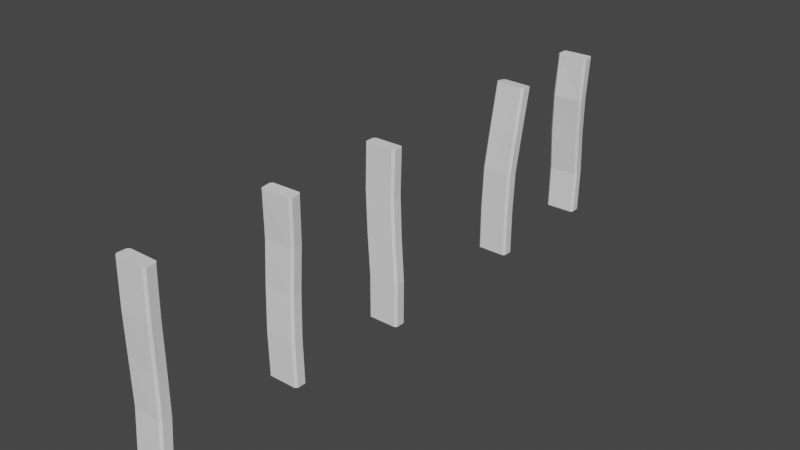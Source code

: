 # Source: WoodFencePillars.blend  (saved by Blender 3.2.14; exported with 4.5.12 LTS)
import bpy
from mathutils import Matrix  # noqa: F401  (used for matrix-valued properties, if any)

bpy.ops.wm.read_factory_settings(use_empty=True)
scene = bpy.context.scene
scene.name = 'Scene'

# ---- collections
col_collection = bpy.data.collections.new('Collection'); scene.collection.children.link(col_collection)

# ---- world
world_world = bpy.data.worlds.new('World'); scene.world = world_world
world_world.use_nodes = True; world_world.node_tree.nodes.clear()
_N = world_world.node_tree.nodes; _L = world_world.node_tree.links
n0 = _N.new('ShaderNodeOutputWorld'); n0.name = 'World Output'; n0.location = (300, 300)
n1 = _N.new('ShaderNodeBackground'); n1.name = 'Background'; n1.location = (10, 300)
n1.inputs[0].default_value = (0.05088, 0.05088, 0.05088, 1.0)
_L.new(n1.outputs[0], n0.inputs[0])
n0.is_active_output = True
world_world.color = (0.05088, 0.05088, 0.05088)
world_world.use_sun_shadow = False
world_world.sun_shadow_jitter_overblur = 0.0

# ---- meshes
me_cube = bpy.data.meshes.new('Cube')
me_cube.from_pydata([(-0.8985, -0.358, -0.9225), (-1.025, -0.2211, -0.9342), (-0.6403, -0.2646, 9.98), (-0.5083, -0.3966, 9.98), (-1.004, 0.3061, -0.9844), (-0.8673, 0.4321, -0.9976), (-0.5083, 0.3966, 9.98), (-0.6403, 0.2646, 9.98), (0.973, -0.3011, -0.9397), (0.8362, -0.4269, -0.9273), (1.228, -0.3966, 9.98), (1.36, -0.2646, 9.98), (0.8673, 0.3612, -1.002), (0.9938, 0.2246, -0.99), (1.36, 0.2646, 9.98), (1.228, 0.3966, 9.98), (-0.8785, -0.1778, 1.796), (-0.7792, -0.2608, 4.508), (-0.6034, -0.3966, 7.235), (-0.7354, -0.2646, 7.235), (-0.9099, -0.1259, 4.505), (-1.007, -0.04075, 1.787), (-0.6034, 0.3966, 7.235), (-0.7712, 0.5374, 4.489), (-0.8551, 0.6188, 1.74), (-0.991, 0.4909, 1.75), (-0.9046, 0.4067, 4.492), (-0.7354, 0.2646, 7.235), (1.265, 0.2646, 7.235), (1.095, 0.3861, 4.49), (1.008, 0.4309, 1.745), (0.8801, 0.5667, 1.736), (0.9647, 0.5198, 4.487), (1.133, 0.3966, 7.235), (1.133, -0.3966, 7.235), (0.9567, -0.2777, 4.506), (0.8568, -0.2286, 1.791), (0.9925, -0.09964, 1.782), (1.09, -0.146, 4.503), (1.265, -0.2646, 7.235)], [], [(34, 10, 3, 18), (28, 14, 11, 39), (14, 15, 6, 7, 2, 3, 10, 11), (19, 2, 7, 27), (22, 6, 15, 33), (18, 3, 2, 19), (24, 5, 4, 25), (30, 13, 12, 31), (36, 9, 8, 37), (4, 5, 12, 13, 8, 9, 0, 1), (10, 34, 39, 11), (34, 35, 38, 39), (35, 36, 37, 38), (14, 28, 33, 15), (28, 29, 32, 33), (29, 30, 31, 32), (6, 22, 27, 7), (22, 23, 26, 27), (23, 24, 25, 26), (0, 16, 21, 1), (16, 17, 20, 21), (17, 18, 19, 20), (5, 24, 31, 12), (24, 23, 32, 31), (23, 22, 33, 32), (1, 21, 25, 4), (21, 20, 26, 25), (20, 19, 27, 26), (13, 30, 37, 8), (30, 29, 38, 37), (29, 28, 39, 38), (9, 36, 16, 0), (36, 35, 17, 16), (35, 34, 18, 17)])
_uv = me_cube.uv_layers.new(name='UVMap')
_uv.uv.foreach_set('vector', [0.5625, 0.7665, 0.625, 0.7665, 0.625, 0.9835, 0.5625, 0.9835, 0.5625, 0.5416, 0.625, 0.5416, 0.625, 0.7084, 0.5625, 0.7084, 0.625, 0.5416, 0.6415, 0.5, 0.8585, 0.5, 0.875, 0.5416, 0.875, 0.7084, 0.8585, 0.75, 0.6415, 0.75, 0.625, 0.7084, 0.5625, 0.0416, 0.625, 0.0416, 0.625, 0.2084, 0.5625, 0.2084, 0.5625, 0.2665, 0.625, 0.2665, 0.625, 0.4835, 0.5625, 0.4835, 0.5625, 0.0, 0.625, 0.0, 0.625, 0.0416, 0.5625, 0.0416, 0.4375, 0.2665, 0.375, 0.2665, 0.375, 0.2084, 0.4375, 0.2084, 0.4375, 0.5416, 0.375, 0.5416, 0.375, 0.4835, 0.4375, 0.4835, 0.4375, 0.7665, 0.375, 0.7665, 0.375, 0.7084, 0.4375, 0.7084, 0.125, 0.5416, 0.1415, 0.5, 0.3585, 0.5, 0.375, 0.5416, 0.375, 0.7084, 0.3585, 0.75, 0.1415, 0.75, 0.125, 0.7084, 0.625, 0.7665, 0.5625, 0.7665, 0.5625, 0.7084, 0.625, 0.7084, 0.5625, 0.7665, 0.5, 0.7665, 0.5, 0.7084, 0.5625, 0.7084, 0.5, 0.7665, 0.4375, 0.7665, 0.4375, 0.7084, 0.5, 0.7084, 0.625, 0.5416, 0.5625, 0.5416, 0.5625, 0.4835, 0.625, 0.4835, 0.5625, 0.5416, 0.5, 0.5416, 0.5, 0.4835, 0.5625, 0.4835, 0.5, 0.5416, 0.4375, 0.5416, 0.4375, 0.4835, 0.5, 0.4835, 0.625, 0.2665, 0.5625, 0.2665, 0.5625, 0.2084, 0.625, 0.2084, 0.5625, 0.2665, 0.5, 0.2665, 0.5, 0.2084, 0.5625, 0.2084, 0.5, 0.2665, 0.4375, 0.2665, 0.4375, 0.2084, 0.5, 0.2084, 0.375, 0.0, 0.4375, 0.0, 0.4375, 0.0416, 0.375, 0.0416, 0.4375, 0.0, 0.5, 0.0, 0.5, 0.0416, 0.4375, 0.0416, 0.5, 0.0, 0.5625, 0.0, 0.5625, 0.0416, 0.5, 0.0416, 0.375, 0.2665, 0.4375, 0.2665, 0.4375, 0.4835, 0.375, 0.4835, 0.4375, 0.2665, 0.5, 0.2665, 0.5, 0.4835, 0.4375, 0.4835, 0.5, 0.2665, 0.5625, 0.2665, 0.5625, 0.4835, 0.5, 0.4835, 0.375, 0.0416, 0.4375, 0.0416, 0.4375, 0.2084, 0.375, 0.2084, 0.4375, 0.0416, 0.5, 0.0416, 0.5, 0.2084, 0.4375, 0.2084, 0.5, 0.0416, 0.5625, 0.0416, 0.5625, 0.2084, 0.5, 0.2084, 0.375, 0.5416, 0.4375, 0.5416, 0.4375, 0.7084, 0.375, 0.7084, 0.4375, 0.5416, 0.5, 0.5416, 0.5, 0.7084, 0.4375, 0.7084, 0.5, 0.5416, 0.5625, 0.5416, 0.5625, 0.7084, 0.5, 0.7084, 0.375, 0.7665, 0.4375, 0.7665, 0.4375, 0.9835, 0.375, 0.9835, 0.4375, 0.7665, 0.5, 0.7665, 0.5, 0.9835, 0.4375, 0.9835, 0.5, 0.7665, 0.5625, 0.7665, 0.5625, 0.9835, 0.5, 0.9835])
me_cube.update()
me_cube_001 = bpy.data.meshes.new('Cube.001')
me_cube_001.from_pydata([(-0.868, -0.3966, -1.0), (-1.0, -0.2646, -1.0), (-0.8646, -0.2235, 9.835), (-0.7282, -0.3504, 9.825), (-1.0, 0.2646, -1.0), (-0.868, 0.3966, -1.0), (-0.7552, 0.4397, 9.889), (-0.8828, 0.3037, 9.878), (1.0, -0.2646, -1.0), (0.868, -0.3966, -1.0), (1.007, -0.298, 9.834), (1.135, -0.1636, 9.844), (0.868, 0.3966, -1.0), (1.0, 0.2646, -1.0), (1.119, 0.3632, 9.881), (0.9831, 0.4915, 9.89), (-0.9431, -0.3819, 1.694), (-0.9948, -0.2418, 4.34), (-0.8981, -0.1716, 7.033), (-1.033, -0.04329, 7.041), (-1.128, -0.1112, 4.343), (-1.075, -0.2499, 1.695), (-0.9178, 0.6171, 7.08), (-1.002, 0.5486, 4.356), (-0.9431, 0.4114, 1.694), (-1.075, 0.2794, 1.695), (-1.132, 0.4162, 4.353), (-1.047, 0.483, 7.072), (0.9542, 0.5081, 7.073), (0.8675, 0.4143, 4.353), (0.9249, 0.2794, 1.694), (0.7931, 0.4114, 1.695), (0.7347, 0.5467, 4.355), (0.8193, 0.6388, 7.08), (0.837, -0.148, 7.038), (0.7406, -0.2421, 4.342), (0.7931, -0.3819, 1.695), (0.9249, -0.2499, 1.694), (0.8714, -0.112, 4.344), (0.9659, -0.01688, 7.045)], [], [(34, 10, 3, 18), (28, 14, 11, 39), (14, 15, 6, 7, 2, 3, 10, 11), (19, 2, 7, 27), (22, 6, 15, 33), (18, 3, 2, 19), (24, 5, 4, 25), (30, 13, 12, 31), (36, 9, 8, 37), (4, 5, 12, 13, 8, 9, 0, 1), (10, 34, 39, 11), (34, 35, 38, 39), (35, 36, 37, 38), (14, 28, 33, 15), (28, 29, 32, 33), (29, 30, 31, 32), (6, 22, 27, 7), (22, 23, 26, 27), (23, 24, 25, 26), (0, 16, 21, 1), (16, 17, 20, 21), (17, 18, 19, 20), (5, 24, 31, 12), (24, 23, 32, 31), (23, 22, 33, 32), (1, 21, 25, 4), (21, 20, 26, 25), (20, 19, 27, 26), (13, 30, 37, 8), (30, 29, 38, 37), (29, 28, 39, 38), (9, 36, 16, 0), (36, 35, 17, 16), (35, 34, 18, 17)])
_uv = me_cube_001.uv_layers.new(name='UVMap')
_uv.uv.foreach_set('vector', [0.5625, 0.7665, 0.625, 0.7665, 0.625, 0.9835, 0.5625, 0.9835, 0.5625, 0.5416, 0.625, 0.5416, 0.625, 0.7084, 0.5625, 0.7084, 0.625, 0.5416, 0.6415, 0.5, 0.8585, 0.5, 0.875, 0.5416, 0.875, 0.7084, 0.8585, 0.75, 0.6415, 0.75, 0.625, 0.7084, 0.5625, 0.0416, 0.625, 0.0416, 0.625, 0.2084, 0.5625, 0.2084, 0.5625, 0.2665, 0.625, 0.2665, 0.625, 0.4835, 0.5625, 0.4835, 0.5625, 0.0, 0.625, 0.0, 0.625, 0.0416, 0.5625, 0.0416, 0.4375, 0.2665, 0.375, 0.2665, 0.375, 0.2084, 0.4375, 0.2084, 0.4375, 0.5416, 0.375, 0.5416, 0.375, 0.4835, 0.4375, 0.4835, 0.4375, 0.7665, 0.375, 0.7665, 0.375, 0.7084, 0.4375, 0.7084, 0.125, 0.5416, 0.1415, 0.5, 0.3585, 0.5, 0.375, 0.5416, 0.375, 0.7084, 0.3585, 0.75, 0.1415, 0.75, 0.125, 0.7084, 0.625, 0.7665, 0.5625, 0.7665, 0.5625, 0.7084, 0.625, 0.7084, 0.5625, 0.7665, 0.5, 0.7665, 0.5, 0.7084, 0.5625, 0.7084, 0.5, 0.7665, 0.4375, 0.7665, 0.4375, 0.7084, 0.5, 0.7084, 0.625, 0.5416, 0.5625, 0.5416, 0.5625, 0.4835, 0.625, 0.4835, 0.5625, 0.5416, 0.5, 0.5416, 0.5, 0.4835, 0.5625, 0.4835, 0.5, 0.5416, 0.4375, 0.5416, 0.4375, 0.4835, 0.5, 0.4835, 0.625, 0.2665, 0.5625, 0.2665, 0.5625, 0.2084, 0.625, 0.2084, 0.5625, 0.2665, 0.5, 0.2665, 0.5, 0.2084, 0.5625, 0.2084, 0.5, 0.2665, 0.4375, 0.2665, 0.4375, 0.2084, 0.5, 0.2084, 0.375, 0.0, 0.4375, 0.0, 0.4375, 0.0416, 0.375, 0.0416, 0.4375, 0.0, 0.5, 0.0, 0.5, 0.0416, 0.4375, 0.0416, 0.5, 0.0, 0.5625, 0.0, 0.5625, 0.0416, 0.5, 0.0416, 0.375, 0.2665, 0.4375, 0.2665, 0.4375, 0.4835, 0.375, 0.4835, 0.4375, 0.2665, 0.5, 0.2665, 0.5, 0.4835, 0.4375, 0.4835, 0.5, 0.2665, 0.5625, 0.2665, 0.5625, 0.4835, 0.5, 0.4835, 0.375, 0.0416, 0.4375, 0.0416, 0.4375, 0.2084, 0.375, 0.2084, 0.4375, 0.0416, 0.5, 0.0416, 0.5, 0.2084, 0.4375, 0.2084, 0.5, 0.0416, 0.5625, 0.0416, 0.5625, 0.2084, 0.5, 0.2084, 0.375, 0.5416, 0.4375, 0.5416, 0.4375, 0.7084, 0.375, 0.7084, 0.4375, 0.5416, 0.5, 0.5416, 0.5, 0.7084, 0.4375, 0.7084, 0.5, 0.5416, 0.5625, 0.5416, 0.5625, 0.7084, 0.5, 0.7084, 0.375, 0.7665, 0.4375, 0.7665, 0.4375, 0.9835, 0.375, 0.9835, 0.4375, 0.7665, 0.5, 0.7665, 0.5, 0.9835, 0.4375, 0.9835, 0.5, 0.7665, 0.5625, 0.7665, 0.5625, 0.9835, 0.5, 0.9835])
me_cube_001.update()
me_cube_002 = bpy.data.meshes.new('Cube.002')
me_cube_002.from_pydata([(-0.4994, -0.5064, -0.8205), (-0.6314, -0.3744, -0.8205), (-0.9032, -0.2281, 9.775), (-0.7718, -0.36, 9.775), (-0.6314, 0.1549, -0.8205), (-0.4994, 0.2869, -0.8205), (-0.7645, 0.4323, 9.78), (-0.8984, 0.3006, 9.779), (1.369, -0.3744, -0.8205), (1.237, -0.5064, -0.8205), (0.9642, -0.36, 9.775), (1.097, -0.228, 9.775), (1.237, 0.2869, -0.8205), (1.369, 0.1549, -0.8205), (1.101, 0.3006, 9.779), (0.9715, 0.4323, 9.78), (-0.4654, -0.5321, 1.912), (-0.6767, -0.4692, 4.462), (-0.8327, -0.3844, 7.02), (-0.9638, -0.2526, 7.021), (-0.8087, -0.3372, 4.462), (-0.5975, -0.4001, 1.912), (-0.8232, 0.4075, 7.027), (-0.6712, 0.3233, 4.466), (-0.4629, 0.2608, 1.914), (-0.5959, 0.1289, 1.913), (-0.805, 0.1915, 4.464), (-0.9575, 0.2758, 7.026), (1.042, 0.2759, 7.025), (1.195, 0.1915, 4.465), (1.404, 0.1289, 1.914), (1.273, 0.2608, 1.914), (1.065, 0.3233, 4.466), (0.913, 0.4074, 7.027), (0.9036, -0.3845, 7.02), (1.059, -0.4692, 4.462), (1.271, -0.5321, 1.912), (1.403, -0.4002, 1.912), (1.192, -0.3373, 4.462), (1.036, -0.2525, 7.02)], [], [(34, 10, 3, 18), (28, 14, 11, 39), (14, 15, 6, 7, 2, 3, 10, 11), (19, 2, 7, 27), (22, 6, 15, 33), (18, 3, 2, 19), (24, 5, 4, 25), (30, 13, 12, 31), (36, 9, 8, 37), (4, 5, 12, 13, 8, 9, 0, 1), (10, 34, 39, 11), (34, 35, 38, 39), (35, 36, 37, 38), (14, 28, 33, 15), (28, 29, 32, 33), (29, 30, 31, 32), (6, 22, 27, 7), (22, 23, 26, 27), (23, 24, 25, 26), (0, 16, 21, 1), (16, 17, 20, 21), (17, 18, 19, 20), (5, 24, 31, 12), (24, 23, 32, 31), (23, 22, 33, 32), (1, 21, 25, 4), (21, 20, 26, 25), (20, 19, 27, 26), (13, 30, 37, 8), (30, 29, 38, 37), (29, 28, 39, 38), (9, 36, 16, 0), (36, 35, 17, 16), (35, 34, 18, 17)])
_uv = me_cube_002.uv_layers.new(name='UVMap')
_uv.uv.foreach_set('vector', [0.5625, 0.7665, 0.625, 0.7665, 0.625, 0.9835, 0.5625, 0.9835, 0.5625, 0.5416, 0.625, 0.5416, 0.625, 0.7084, 0.5625, 0.7084, 0.625, 0.5416, 0.6415, 0.5, 0.8585, 0.5, 0.875, 0.5416, 0.875, 0.7084, 0.8585, 0.75, 0.6415, 0.75, 0.625, 0.7084, 0.5625, 0.0416, 0.625, 0.0416, 0.625, 0.2084, 0.5625, 0.2084, 0.5625, 0.2665, 0.625, 0.2665, 0.625, 0.4835, 0.5625, 0.4835, 0.5625, 0.0, 0.625, 0.0, 0.625, 0.0416, 0.5625, 0.0416, 0.4375, 0.2665, 0.375, 0.2665, 0.375, 0.2084, 0.4375, 0.2084, 0.4375, 0.5416, 0.375, 0.5416, 0.375, 0.4835, 0.4375, 0.4835, 0.4375, 0.7665, 0.375, 0.7665, 0.375, 0.7084, 0.4375, 0.7084, 0.125, 0.5416, 0.1415, 0.5, 0.3585, 0.5, 0.375, 0.5416, 0.375, 0.7084, 0.3585, 0.75, 0.1415, 0.75, 0.125, 0.7084, 0.625, 0.7665, 0.5625, 0.7665, 0.5625, 0.7084, 0.625, 0.7084, 0.5625, 0.7665, 0.5, 0.7665, 0.5, 0.7084, 0.5625, 0.7084, 0.5, 0.7665, 0.4375, 0.7665, 0.4375, 0.7084, 0.5, 0.7084, 0.625, 0.5416, 0.5625, 0.5416, 0.5625, 0.4835, 0.625, 0.4835, 0.5625, 0.5416, 0.5, 0.5416, 0.5, 0.4835, 0.5625, 0.4835, 0.5, 0.5416, 0.4375, 0.5416, 0.4375, 0.4835, 0.5, 0.4835, 0.625, 0.2665, 0.5625, 0.2665, 0.5625, 0.2084, 0.625, 0.2084, 0.5625, 0.2665, 0.5, 0.2665, 0.5, 0.2084, 0.5625, 0.2084, 0.5, 0.2665, 0.4375, 0.2665, 0.4375, 0.2084, 0.5, 0.2084, 0.375, 0.0, 0.4375, 0.0, 0.4375, 0.0416, 0.375, 0.0416, 0.4375, 0.0, 0.5, 0.0, 0.5, 0.0416, 0.4375, 0.0416, 0.5, 0.0, 0.5625, 0.0, 0.5625, 0.0416, 0.5, 0.0416, 0.375, 0.2665, 0.4375, 0.2665, 0.4375, 0.4835, 0.375, 0.4835, 0.4375, 0.2665, 0.5, 0.2665, 0.5, 0.4835, 0.4375, 0.4835, 0.5, 0.2665, 0.5625, 0.2665, 0.5625, 0.4835, 0.5, 0.4835, 0.375, 0.0416, 0.4375, 0.0416, 0.4375, 0.2084, 0.375, 0.2084, 0.4375, 0.0416, 0.5, 0.0416, 0.5, 0.2084, 0.4375, 0.2084, 0.5, 0.0416, 0.5625, 0.0416, 0.5625, 0.2084, 0.5, 0.2084, 0.375, 0.5416, 0.4375, 0.5416, 0.4375, 0.7084, 0.375, 0.7084, 0.4375, 0.5416, 0.5, 0.5416, 0.5, 0.7084, 0.4375, 0.7084, 0.5, 0.5416, 0.5625, 0.5416, 0.5625, 0.7084, 0.5, 0.7084, 0.375, 0.7665, 0.4375, 0.7665, 0.4375, 0.9835, 0.375, 0.9835, 0.4375, 0.7665, 0.5, 0.7665, 0.5, 0.9835, 0.4375, 0.9835, 0.5, 0.7665, 0.5625, 0.7665, 0.5625, 0.9835, 0.5, 0.9835])
me_cube_002.update()
me_cube_003 = bpy.data.meshes.new('Cube.003')
me_cube_003.from_pydata([(-0.868, -0.3966, -1.0), (-1.0, -0.2646, -1.0), (-0.6531, 0.4589, 10.0), (-0.5285, 0.3207, 10.02), (-1.0, 0.2646, -1.0), (-0.868, 0.3966, -1.0), (-0.4856, 1.108, 9.935), (-0.6245, 0.9844, 9.948), (1.0, -0.2646, -1.0), (0.868, -0.3966, -1.0), (1.205, 0.2269, 10.02), (1.344, 0.3508, 10.01), (0.868, 0.3966, -1.0), (1.0, 0.2646, -1.0), (1.373, 0.8764, 9.956), (1.248, 1.015, 9.941), (-0.868, -0.3966, 1.745), (-0.7899, -0.357, 4.514), (-0.6278, -0.07807, 7.285), (-0.7545, 0.05866, 7.275), (-0.9202, -0.2239, 4.511), (-1.0, -0.2646, 1.745), (-0.5963, 0.7119, 7.224), (-0.7795, 0.4338, 4.494), (-0.868, 0.3966, 1.745), (-1.0, 0.2646, 1.745), (-0.9132, 0.3035, 4.497), (-0.7334, 0.5859, 7.234), (1.265, 0.5065, 7.238), (1.087, 0.2768, 4.498), (1.0, 0.2646, 1.745), (0.868, 0.3966, 1.745), (0.9564, 0.4111, 4.495), (1.138, 0.6432, 7.228), (1.107, -0.147, 7.289), (0.9459, -0.3803, 4.515), (0.868, -0.3966, 1.745), (1.0, -0.2646, 1.745), (1.08, -0.2513, 4.512), (1.244, -0.02115, 7.279)], [], [(34, 10, 3, 18), (28, 14, 11, 39), (14, 15, 6, 7, 2, 3, 10, 11), (19, 2, 7, 27), (22, 6, 15, 33), (18, 3, 2, 19), (24, 5, 4, 25), (30, 13, 12, 31), (36, 9, 8, 37), (4, 5, 12, 13, 8, 9, 0, 1), (10, 34, 39, 11), (34, 35, 38, 39), (35, 36, 37, 38), (14, 28, 33, 15), (28, 29, 32, 33), (29, 30, 31, 32), (6, 22, 27, 7), (22, 23, 26, 27), (23, 24, 25, 26), (0, 16, 21, 1), (16, 17, 20, 21), (17, 18, 19, 20), (5, 24, 31, 12), (24, 23, 32, 31), (23, 22, 33, 32), (1, 21, 25, 4), (21, 20, 26, 25), (20, 19, 27, 26), (13, 30, 37, 8), (30, 29, 38, 37), (29, 28, 39, 38), (9, 36, 16, 0), (36, 35, 17, 16), (35, 34, 18, 17)])
_uv = me_cube_003.uv_layers.new(name='UVMap')
_uv.uv.foreach_set('vector', [0.5625, 0.7665, 0.625, 0.7665, 0.625, 0.9835, 0.5625, 0.9835, 0.5625, 0.5416, 0.625, 0.5416, 0.625, 0.7084, 0.5625, 0.7084, 0.625, 0.5416, 0.6415, 0.5, 0.8585, 0.5, 0.875, 0.5416, 0.875, 0.7084, 0.8585, 0.75, 0.6415, 0.75, 0.625, 0.7084, 0.5625, 0.0416, 0.625, 0.0416, 0.625, 0.2084, 0.5625, 0.2084, 0.5625, 0.2665, 0.625, 0.2665, 0.625, 0.4835, 0.5625, 0.4835, 0.5625, 0.0, 0.625, 0.0, 0.625, 0.0416, 0.5625, 0.0416, 0.4375, 0.2665, 0.375, 0.2665, 0.375, 0.2084, 0.4375, 0.2084, 0.4375, 0.5416, 0.375, 0.5416, 0.375, 0.4835, 0.4375, 0.4835, 0.4375, 0.7665, 0.375, 0.7665, 0.375, 0.7084, 0.4375, 0.7084, 0.125, 0.5416, 0.1415, 0.5, 0.3585, 0.5, 0.375, 0.5416, 0.375, 0.7084, 0.3585, 0.75, 0.1415, 0.75, 0.125, 0.7084, 0.625, 0.7665, 0.5625, 0.7665, 0.5625, 0.7084, 0.625, 0.7084, 0.5625, 0.7665, 0.5, 0.7665, 0.5, 0.7084, 0.5625, 0.7084, 0.5, 0.7665, 0.4375, 0.7665, 0.4375, 0.7084, 0.5, 0.7084, 0.625, 0.5416, 0.5625, 0.5416, 0.5625, 0.4835, 0.625, 0.4835, 0.5625, 0.5416, 0.5, 0.5416, 0.5, 0.4835, 0.5625, 0.4835, 0.5, 0.5416, 0.4375, 0.5416, 0.4375, 0.4835, 0.5, 0.4835, 0.625, 0.2665, 0.5625, 0.2665, 0.5625, 0.2084, 0.625, 0.2084, 0.5625, 0.2665, 0.5, 0.2665, 0.5, 0.2084, 0.5625, 0.2084, 0.5, 0.2665, 0.4375, 0.2665, 0.4375, 0.2084, 0.5, 0.2084, 0.375, 0.0, 0.4375, 0.0, 0.4375, 0.0416, 0.375, 0.0416, 0.4375, 0.0, 0.5, 0.0, 0.5, 0.0416, 0.4375, 0.0416, 0.5, 0.0, 0.5625, 0.0, 0.5625, 0.0416, 0.5, 0.0416, 0.375, 0.2665, 0.4375, 0.2665, 0.4375, 0.4835, 0.375, 0.4835, 0.4375, 0.2665, 0.5, 0.2665, 0.5, 0.4835, 0.4375, 0.4835, 0.5, 0.2665, 0.5625, 0.2665, 0.5625, 0.4835, 0.5, 0.4835, 0.375, 0.0416, 0.4375, 0.0416, 0.4375, 0.2084, 0.375, 0.2084, 0.4375, 0.0416, 0.5, 0.0416, 0.5, 0.2084, 0.4375, 0.2084, 0.5, 0.0416, 0.5625, 0.0416, 0.5625, 0.2084, 0.5, 0.2084, 0.375, 0.5416, 0.4375, 0.5416, 0.4375, 0.7084, 0.375, 0.7084, 0.4375, 0.5416, 0.5, 0.5416, 0.5, 0.7084, 0.4375, 0.7084, 0.5, 0.5416, 0.5625, 0.5416, 0.5625, 0.7084, 0.5, 0.7084, 0.375, 0.7665, 0.4375, 0.7665, 0.4375, 0.9835, 0.375, 0.9835, 0.4375, 0.7665, 0.5, 0.7665, 0.5, 0.9835, 0.4375, 0.9835, 0.5, 0.7665, 0.5625, 0.7665, 0.5625, 0.9835, 0.5, 0.9835])
me_cube_003.update()
me_cube_004 = bpy.data.meshes.new('Cube.004')
me_cube_004.from_pydata([(-0.8722, -0.1885, -0.9953), (-1.007, -0.0602, -0.9899), (-0.6385, -0.5085, 9.98), (-0.5037, -0.6371, 9.975), (-1.018, 0.4635, -0.9688), (-0.8883, 0.5963, -0.9638), (-0.5203, 0.1643, 10.01), (-0.6496, 0.02622, 10.0), (0.9925, -0.01693, -0.9897), (0.8634, -0.1514, -0.9952), (1.232, -0.6001, 9.975), (1.361, -0.4642, 9.981), (0.8473, 0.632, -0.9637), (0.9818, 0.5057, -0.9686), (1.35, 0.0695, 10.0), (1.215, 0.1999, 10.01), (-0.8797, -0.1203, 1.763), (-0.7753, -0.4708, 4.485), (-0.5885, -0.7766, 7.212), (-0.7285, -0.6543, 7.228), (-0.918, -0.3523, 4.506), (-1.02, 0.001486, 1.779), (-0.6377, 0.01911, 7.308), (-0.8412, 0.3112, 4.614), (-0.9278, 0.6588, 1.857), (-1.052, 0.5214, 1.842), (-0.9622, 0.1696, 4.592), (-0.7615, -0.1233, 7.292), (1.235, 0.001479, 7.297), (1.031, 0.3372, 4.603), (0.9442, 0.6457, 1.847), (0.805, 0.7654, 1.862), (0.8887, 0.4556, 4.623), (1.095, 0.1256, 7.313), (1.144, -0.6673, 7.217), (0.9544, -0.3225, 4.495), (0.8529, -0.01097, 1.768), (0.9763, 0.1279, 1.784), (1.075, -0.1816, 4.517), (1.268, -0.5274, 7.234)], [], [(34, 10, 3, 18), (28, 14, 11, 39), (14, 15, 6, 7, 2, 3, 10, 11), (19, 2, 7, 27), (22, 6, 15, 33), (18, 3, 2, 19), (24, 5, 4, 25), (30, 13, 12, 31), (36, 9, 8, 37), (4, 5, 12, 13, 8, 9, 0, 1), (10, 34, 39, 11), (34, 35, 38, 39), (35, 36, 37, 38), (14, 28, 33, 15), (28, 29, 32, 33), (29, 30, 31, 32), (6, 22, 27, 7), (22, 23, 26, 27), (23, 24, 25, 26), (0, 16, 21, 1), (16, 17, 20, 21), (17, 18, 19, 20), (5, 24, 31, 12), (24, 23, 32, 31), (23, 22, 33, 32), (1, 21, 25, 4), (21, 20, 26, 25), (20, 19, 27, 26), (13, 30, 37, 8), (30, 29, 38, 37), (29, 28, 39, 38), (9, 36, 16, 0), (36, 35, 17, 16), (35, 34, 18, 17)])
_uv = me_cube_004.uv_layers.new(name='UVMap')
_uv.uv.foreach_set('vector', [0.5625, 0.7665, 0.625, 0.7665, 0.625, 0.9835, 0.5625, 0.9835, 0.5625, 0.5416, 0.625, 0.5416, 0.625, 0.7084, 0.5625, 0.7084, 0.625, 0.5416, 0.6415, 0.5, 0.8585, 0.5, 0.875, 0.5416, 0.875, 0.7084, 0.8585, 0.75, 0.6415, 0.75, 0.625, 0.7084, 0.5625, 0.0416, 0.625, 0.0416, 0.625, 0.2084, 0.5625, 0.2084, 0.5625, 0.2665, 0.625, 0.2665, 0.625, 0.4835, 0.5625, 0.4835, 0.5625, 0.0, 0.625, 0.0, 0.625, 0.0416, 0.5625, 0.0416, 0.4375, 0.2665, 0.375, 0.2665, 0.375, 0.2084, 0.4375, 0.2084, 0.4375, 0.5416, 0.375, 0.5416, 0.375, 0.4835, 0.4375, 0.4835, 0.4375, 0.7665, 0.375, 0.7665, 0.375, 0.7084, 0.4375, 0.7084, 0.125, 0.5416, 0.1415, 0.5, 0.3585, 0.5, 0.375, 0.5416, 0.375, 0.7084, 0.3585, 0.75, 0.1415, 0.75, 0.125, 0.7084, 0.625, 0.7665, 0.5625, 0.7665, 0.5625, 0.7084, 0.625, 0.7084, 0.5625, 0.7665, 0.5, 0.7665, 0.5, 0.7084, 0.5625, 0.7084, 0.5, 0.7665, 0.4375, 0.7665, 0.4375, 0.7084, 0.5, 0.7084, 0.625, 0.5416, 0.5625, 0.5416, 0.5625, 0.4835, 0.625, 0.4835, 0.5625, 0.5416, 0.5, 0.5416, 0.5, 0.4835, 0.5625, 0.4835, 0.5, 0.5416, 0.4375, 0.5416, 0.4375, 0.4835, 0.5, 0.4835, 0.625, 0.2665, 0.5625, 0.2665, 0.5625, 0.2084, 0.625, 0.2084, 0.5625, 0.2665, 0.5, 0.2665, 0.5, 0.2084, 0.5625, 0.2084, 0.5, 0.2665, 0.4375, 0.2665, 0.4375, 0.2084, 0.5, 0.2084, 0.375, 0.0, 0.4375, 0.0, 0.4375, 0.0416, 0.375, 0.0416, 0.4375, 0.0, 0.5, 0.0, 0.5, 0.0416, 0.4375, 0.0416, 0.5, 0.0, 0.5625, 0.0, 0.5625, 0.0416, 0.5, 0.0416, 0.375, 0.2665, 0.4375, 0.2665, 0.4375, 0.4835, 0.375, 0.4835, 0.4375, 0.2665, 0.5, 0.2665, 0.5, 0.4835, 0.4375, 0.4835, 0.5, 0.2665, 0.5625, 0.2665, 0.5625, 0.4835, 0.5, 0.4835, 0.375, 0.0416, 0.4375, 0.0416, 0.4375, 0.2084, 0.375, 0.2084, 0.4375, 0.0416, 0.5, 0.0416, 0.5, 0.2084, 0.4375, 0.2084, 0.5, 0.0416, 0.5625, 0.0416, 0.5625, 0.2084, 0.5, 0.2084, 0.375, 0.5416, 0.4375, 0.5416, 0.4375, 0.7084, 0.375, 0.7084, 0.4375, 0.5416, 0.5, 0.5416, 0.5, 0.7084, 0.4375, 0.7084, 0.5, 0.5416, 0.5625, 0.5416, 0.5625, 0.7084, 0.5, 0.7084, 0.375, 0.7665, 0.4375, 0.7665, 0.4375, 0.9835, 0.375, 0.9835, 0.4375, 0.7665, 0.5, 0.7665, 0.5, 0.9835, 0.4375, 0.9835, 0.5, 0.7665, 0.5625, 0.7665, 0.5625, 0.9835, 0.5, 0.9835])
me_cube_004.update()

# ---- objects
ob_woodfencepillar = bpy.data.objects.new('WoodFencePillar', me_cube)
ob_woodfencepillar_001 = bpy.data.objects.new('WoodFencePillar.001', me_cube_001)
ob_woodfencepillar_002 = bpy.data.objects.new('WoodFencePillar.002', me_cube_002)
ob_woodfencepillar_003 = bpy.data.objects.new('WoodFencePillar.003', me_cube_003)
ob_woodfencepillar_004 = bpy.data.objects.new('WoodFencePillar.004', me_cube_004)

# ---- transforms, parenting, visibility, modifiers, constraints
ob_woodfencepillar.location = (0.0, 0.0, 0.0)
_m = ob_woodfencepillar.modifiers.new('Triangulate', 'TRIANGULATE')
_m = ob_woodfencepillar.modifiers.new('Subdivision', 'SUBSURF')
_m.subdivision_type = 'SIMPLE'
_m.levels = 2
ob_woodfencepillar_001.location = (0.0, 8.704, 0.0)
_m = ob_woodfencepillar_001.modifiers.new('Triangulate', 'TRIANGULATE')
_m = ob_woodfencepillar_001.modifiers.new('Subdivision', 'SUBSURF')
_m.subdivision_type = 'SIMPLE'
_m.levels = 2
ob_woodfencepillar_002.location = (0.0, 16.36, 0.0)
_m = ob_woodfencepillar_002.modifiers.new('Triangulate', 'TRIANGULATE')
_m = ob_woodfencepillar_002.modifiers.new('Subdivision', 'SUBSURF')
_m.subdivision_type = 'SIMPLE'
_m.levels = 2
ob_woodfencepillar_003.location = (0.0, 27.27, 0.0)
_m = ob_woodfencepillar_003.modifiers.new('Triangulate', 'TRIANGULATE')
_m = ob_woodfencepillar_003.modifiers.new('Subdivision', 'SUBSURF')
_m.subdivision_type = 'SIMPLE'
_m.levels = 2
ob_woodfencepillar_004.location = (0.0, 35.02, 0.0)
_m = ob_woodfencepillar_004.modifiers.new('Triangulate', 'TRIANGULATE')
_m = ob_woodfencepillar_004.modifiers.new('Subdivision', 'SUBSURF')
_m.subdivision_type = 'SIMPLE'
_m.levels = 2

# ---- collection membership
col_collection.objects.link(ob_woodfencepillar)
col_collection.objects.link(ob_woodfencepillar_001)
col_collection.objects.link(ob_woodfencepillar_002)
col_collection.objects.link(ob_woodfencepillar_003)
col_collection.objects.link(ob_woodfencepillar_004)

# ---- scene / render settings (as saved in the file)
scene.frame_start = 1; scene.frame_end = 250; scene.frame_set(1)
scene.render.engine = 'BLENDER_EEVEE_NEXT'
scene.cycles.sampling_pattern = 'TABULATED_SOBOL'
scene.cycles.use_light_tree = False
scene.view_settings.view_transform = 'Filmic'
bpy.context.view_layer.update()

# ---- added for rendering (the .blend has no active camera and no usable light): camera, sun
cam_auto = bpy.data.cameras.new('AutoCamera')
cam_auto.lens = 50.0
cam_auto.sensor_width = 36.0
cam_auto.clip_end = 1000.0
ob_auto_camera = bpy.data.objects.new('AutoCamera', cam_auto)
scene.collection.objects.link(ob_auto_camera)
ob_auto_camera.location = (35.2403, -24.4446, 32.5946)
ob_auto_camera.rotation_euler = (1.09748, -7.21219e-08, 0.694738)
scene.camera = ob_auto_camera
light_auto_sun = bpy.data.lights.new('AutoSun', 'SUN')
light_auto_sun.energy = 3.0
light_auto_sun.angle = 0.0523599
ob_auto_sun = bpy.data.objects.new('AutoSun', light_auto_sun)
scene.collection.objects.link(ob_auto_sun)
ob_auto_sun.rotation_euler = (0.872665, 0.174533, 0.523599)
bpy.context.view_layer.update()
